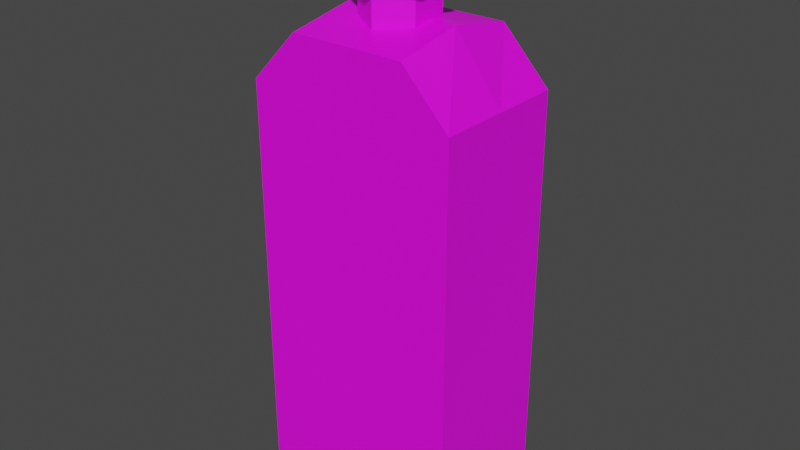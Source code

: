 # Source: BottleCleaner01.blend  (saved by Blender 3.6.11; exported with 4.5.12 LTS)
import bpy
from mathutils import Matrix  # noqa: F401  (used for matrix-valued properties, if any)

bpy.ops.wm.read_factory_settings(use_empty=True)
scene = bpy.context.scene
scene.name = 'Scene'

# ---- collections
col_collection = bpy.data.collections.new('Collection'); scene.collection.children.link(col_collection)

# ---- images (referenced by path relative to the original .blend; pixels are not part of the script)
import os
ASSET_DIR = os.environ.get("B2B_ASSET_DIR", "")  # directory of the original .blend (textures are referenced by path, not embedded)
HERE = os.path.dirname(os.path.abspath(__file__))  # packed textures are extracted next to this script under _unpacked/

def load_image(name, relpath, width, height, colorspace="sRGB"):
    """Load a texture the original file referenced (path relative to the .blend, or extracted next to this script)."""
    p = next((c for c in (os.path.join(HERE, relpath), os.path.join(ASSET_DIR, relpath)) if relpath and os.path.exists(c)), "")
    if p:
        img = bpy.data.images.load(p, check_existing=True)
        img.name = name
    else:  # same state as the original file: an image datablock whose file is absent (Cycles renders it pink)
        img = bpy.data.images.new(name, width, height)
        img.source = "FILE"
        img.filepath = "//" + (relpath or name)
    img.colorspace_settings.name = colorspace
    return img
img_bottlecleaner01_a_png_001 = load_image('BottleCleaner01_a.png.001', 'BottleCleaner01_a.png', 1024, 1024, 'sRGB')

# ---- materials (node trees are filled in below, after node groups)
mat_material = bpy.data.materials.new('Material')
mat_material.alpha_threshold = 0.0
mat_material.use_transparent_shadow = False
mat_material.roughness = 0.5
mat_material.line_color = (0.0, 0.0, 0.0, 1.0)

# ---- material node trees
mat_material.use_nodes = True; mat_material.node_tree.nodes.clear()
_N = mat_material.node_tree.nodes; _L = mat_material.node_tree.links
n0 = _N.new('ShaderNodeOutputMaterial'); n0.name = 'Material Output'; n0.location = (300, 300)
n1 = _N.new('ShaderNodeBsdfPrincipled'); n1.name = 'Principled BSDF'; n1.location = (10, 300)
n1.distribution = 'GGX'
n1.subsurface_method = 'RANDOM_WALK_SKIN'
n1.inputs[3].default_value = 1.45
n1.inputs[27].default_value = (0.0, 0.0, 0.0, 1.0)
n1.inputs[28].default_value = 1.0
n2 = _N.new('ShaderNodeTexImage'); n2.name = 'Image Texture'; n2.location = (-280, 280)
n2.image = img_bottlecleaner01_a_png_001
n2.interpolation = 'Closest'
_L.new(n1.outputs[0], n0.inputs[0])
_L.new(n2.outputs[0], n1.inputs[0])
n0.is_active_output = True

# ---- world
world_world = bpy.data.worlds.new('World'); scene.world = world_world
world_world.use_nodes = True; world_world.node_tree.nodes.clear()
_N = world_world.node_tree.nodes; _L = world_world.node_tree.links
n0 = _N.new('ShaderNodeOutputWorld'); n0.name = 'World Output'; n0.location = (300, 300)
n1 = _N.new('ShaderNodeBackground'); n1.name = 'Background'; n1.location = (10, 300)
n1.inputs[0].default_value = (0.05088, 0.05088, 0.05088, 1.0)
_L.new(n1.outputs[0], n0.inputs[0])
n0.is_active_output = True
world_world.color = (0.05088, 0.05088, 0.05088)
world_world.use_sun_shadow = False
world_world.sun_shadow_jitter_overblur = 0.0

# ---- meshes
me_cube_001 = bpy.data.meshes.new('Cube.001')
me_cube_001.from_pydata([(-0.08672, -0.05625, 0.0), (-0.08672, 0.05625, 0.3459), (0.08672, -0.05625, 0.0), (0.08672, -0.05625, 0.3459), (0.08672, 0.05625, 0.0), (0.08672, 0.05625, 0.3459), (-0.04736, -0.05625, 0.3872), (-0.04736, 0.05625, 0.3872), (0.04736, -0.05625, 0.3872), (0.04736, 0.05625, 0.3872), (0.0, 0.02949, 0.3828), (-0.02554, 0.01474, 0.3828), (-0.02554, -0.01474, 0.3828), (0.0, -0.02949, 0.3828), (0.02554, -0.01474, 0.3828), (0.02554, 0.01474, 0.3828), (0.0, 0.02949, 0.4132), (-0.02554, 0.01474, 0.4132), (-0.02554, -0.01474, 0.4132), (0.0, -0.02949, 0.4132), (0.02554, -0.01474, 0.4132), (0.02554, 0.01474, 0.4132), (0.0, 0.03815, 0.4209), (-0.03304, 0.01907, 0.4209), (-0.03304, -0.01907, 0.4209), (0.0, -0.03815, 0.4209), (0.03304, -0.01907, 0.4209), (0.03304, 0.01907, 0.4209), (0.0, 0.03815, 0.4688), (-0.03304, 0.01907, 0.4688), (-0.03304, -0.01907, 0.4688), (0.0, -0.03815, 0.4688), (0.03304, -0.01907, 0.4688), (0.03304, 0.01907, 0.4688), (-0.08672, 0.0, 0.0), (-0.08672, 0.0, 0.3459), (0.08672, 0.0, 0.0), (0.08672, 0.0, 0.3459), (-0.04736, 0.0, 0.3972), (0.04736, 0.0, 0.3972), (-0.08672, -0.05625, 0.3459), (-0.08672, 0.05625, 0.0)], [], [(41, 1, 5, 4), (2, 3, 40, 0), (34, 36, 2, 0), (37, 5, 9, 39), (39, 38, 6, 8), (35, 40, 6, 38), (40, 3, 8, 6), (5, 1, 7, 9), (11, 17, 16, 10), (10, 16, 21, 15), (14, 20, 19, 13), (12, 18, 17, 11), (15, 21, 20, 14), (13, 19, 18, 12), (16, 22, 27, 21), (20, 26, 25, 19), (18, 24, 23, 17), (21, 27, 26, 20), (19, 25, 24, 18), (17, 23, 22, 16), (27, 33, 32, 26), (25, 31, 30, 24), (23, 29, 28, 22), (22, 28, 33, 27), (26, 32, 31, 25), (24, 30, 29, 23), (32, 33, 28, 31), (29, 30, 31, 28), (14, 15, 10, 13), (11, 12, 13, 10), (1, 35, 38, 7), (9, 7, 38, 39), (3, 37, 39, 8), (41, 4, 36, 34), (4, 5, 3, 2), (41, 0, 40, 1)])
_uv = me_cube_001.uv_layers.new(name='UVMap')
_uv.uv.foreach_set('vector', [0.75, 0.0, 0.75, 0.75, 0.375, 0.75, 0.375, 0.0, 0.0, 0.0, 0.0, 0.7656, 0.375, 0.7656, 0.375, 0.0, 0.125, 0.625, 0.375, 0.625, 0.375, 0.75, 0.125, 0.75, 0.875, 0.75, 1.0, 0.75, 1.0, 0.8438, 0.875, 0.8438, 0.5, 0.9062, 0.25, 0.9062, 0.25, 0.7812, 0.5, 0.7812, 0.875, 0.75, 0.75, 0.75, 0.75, 0.8438, 0.875, 0.8438, 0.0, 0.7656, 0.375, 0.7656, 0.2812, 0.8438, 0.09375, 0.8438, 0.375, 0.75, 0.75, 0.75, 0.6719, 0.8438, 0.4531, 0.8438, 0.1562, 0.9375, 0.1562, 0.8594, 0.2188, 0.8594, 0.2188, 0.9375, 0.5312, 0.9375, 0.5312, 0.8594, 0.5938, 0.8594, 0.5938, 0.9375, 0.5312, 0.9375, 0.5312, 0.8594, 0.5938, 0.8594, 0.5938, 0.9375, 0.5312, 0.9375, 0.5312, 0.8594, 0.5938, 0.8594, 0.5938, 0.9375, 0.8438, 0.9375, 0.8438, 0.8594, 0.9219, 0.8594, 0.9219, 0.9375, 0.1562, 0.9375, 0.1562, 0.8594, 0.2188, 0.8594, 0.2188, 0.9375, 0.5312, 0.8594, 0.5156, 0.875, 0.6094, 0.875, 0.5938, 0.8594, 0.5312, 0.8594, 0.5156, 0.875, 0.6094, 0.875, 0.5938, 0.8594, 0.5312, 0.8594, 0.5156, 0.875, 0.6094, 0.875, 0.5938, 0.8594, 0.8438, 0.8594, 0.8281, 0.875, 0.9375, 0.875, 0.9219, 0.8594, 0.1562, 0.8594, 0.1406, 0.875, 0.2344, 0.875, 0.2188, 0.8594, 0.1562, 0.8594, 0.1406, 0.875, 0.2344, 0.875, 0.2188, 0.8594, 0.8281, 0.875, 0.8281, 1.0, 0.9375, 1.0, 0.9375, 0.875, 0.1406, 0.875, 0.1406, 1.0, 0.2344, 1.0, 0.2344, 0.875, 0.1406, 0.875, 0.1406, 1.0, 0.2344, 1.0, 0.2344, 0.875, 0.5156, 0.875, 0.5156, 1.0, 0.6094, 1.0, 0.6094, 0.875, 0.5156, 0.875, 0.5156, 1.0, 0.6094, 1.0, 0.6094, 0.875, 0.5156, 0.875, 0.5156, 1.0, 0.6094, 1.0, 0.6094, 0.875, 0.1562, 1.0, 0.25, 1.0, 0.2812, 0.9219, 0.125, 0.9219, 0.25, 1.0, 0.1562, 1.0, 0.125, 0.9219, 0.2812, 0.9219, 0.0, 0.0, 0.0, 0.0, 0.0, 0.0, 0.0, 0.0, 0.0, 0.0, 0.0, 0.0, 0.0, 0.0, 0.0, 0.0, 1.0, 0.75, 0.875, 0.75, 0.875, 0.8438, 1.0, 0.8438, 0.5, 1.031, 0.25, 1.031, 0.25, 0.9062, 0.5, 0.9062, 0.75, 0.75, 0.875, 0.75, 0.875, 0.8438, 0.75, 0.8438, 0.125, 0.5, 0.375, 0.5, 0.375, 0.625, 0.125, 0.625, 1.0, 0.0, 1.0, 0.7656, 0.75, 0.7656, 0.75, 0.0, 1.0, 0.0, 0.75, 0.0, 0.75, 0.7656, 1.0, 0.7656])
me_cube_001.materials.append(mat_material)
me_cube_001.update()

# ---- objects
ob_bottlecleaner01 = bpy.data.objects.new('BottleCleaner01', me_cube_001)

# ---- transforms, parenting, visibility, modifiers, constraints
ob_bottlecleaner01.location = (0.0, 0.0, 0.0)

# ---- collection membership
col_collection.objects.link(ob_bottlecleaner01)

# ---- scene / render settings (as saved in the file)
scene.frame_start = 1; scene.frame_end = 250; scene.frame_set(1)
scene.render.engine = 'BLENDER_EEVEE_NEXT'
scene.cycles.sampling_pattern = 'TABULATED_SOBOL'
scene.view_settings.view_transform = 'Filmic'
bpy.context.view_layer.update()

# ---- added for rendering (the .blend has no active camera and no usable light): camera, sun
cam_auto = bpy.data.cameras.new('AutoCamera')
cam_auto.lens = 50.0
cam_auto.sensor_width = 36.0
cam_auto.clip_end = 1000.0
ob_auto_camera = bpy.data.objects.new('AutoCamera', cam_auto)
scene.collection.objects.link(ob_auto_camera)
ob_auto_camera.location = (0.474003, -0.568804, 0.613578)
ob_auto_camera.rotation_euler = (1.09748, -7.21219e-08, 0.694738)
scene.camera = ob_auto_camera
light_auto_sun = bpy.data.lights.new('AutoSun', 'SUN')
light_auto_sun.energy = 3.0
light_auto_sun.angle = 0.0523599
ob_auto_sun = bpy.data.objects.new('AutoSun', light_auto_sun)
scene.collection.objects.link(ob_auto_sun)
ob_auto_sun.rotation_euler = (0.872665, 0.174533, 0.523599)
bpy.context.view_layer.update()
